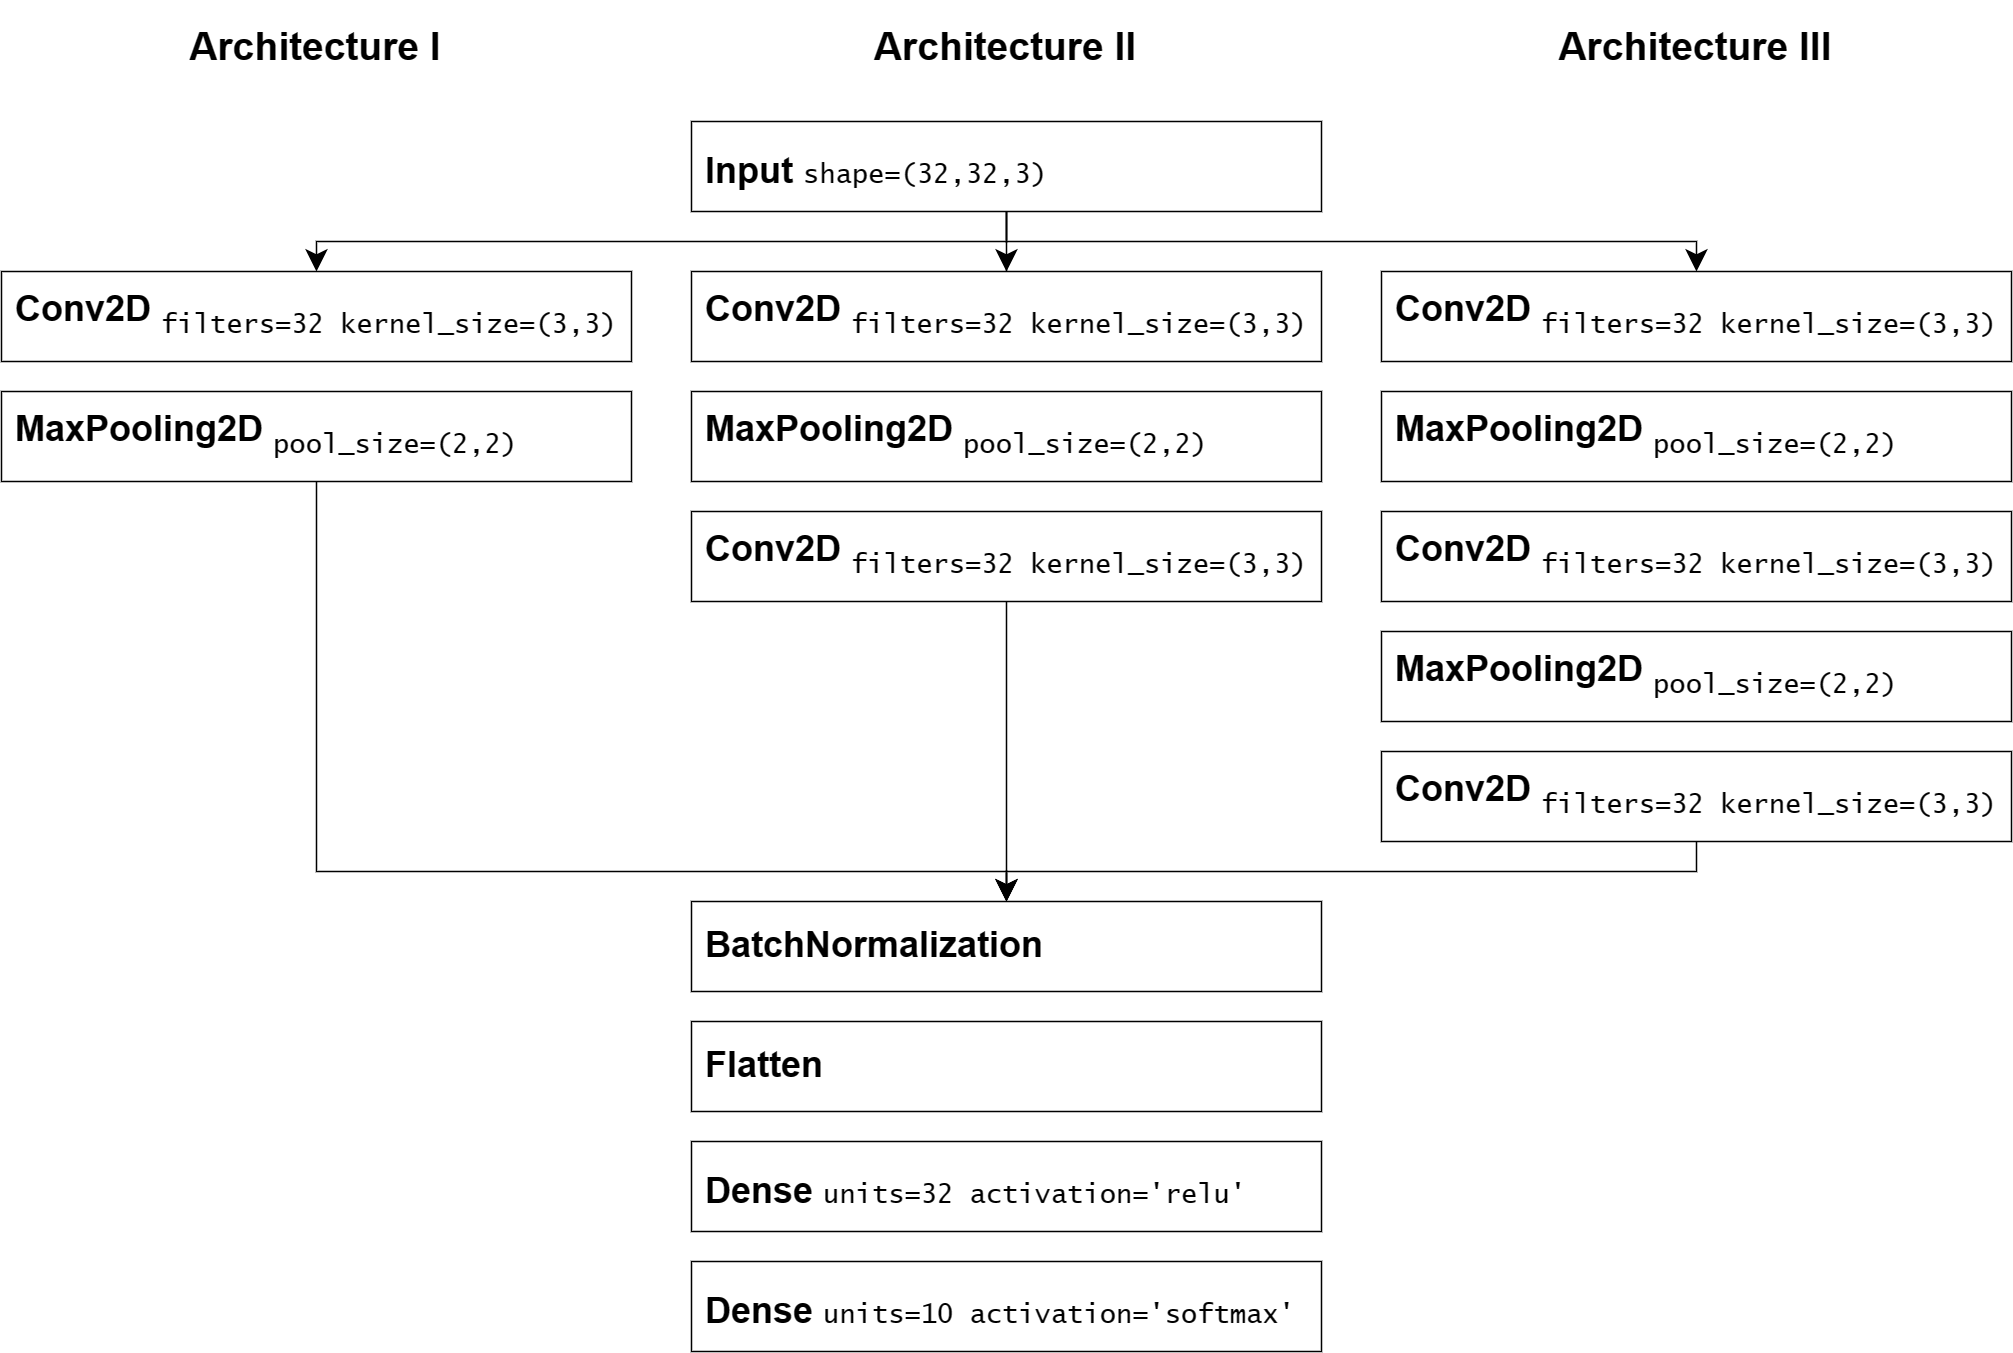

The diagram above was exported from draw.io. Its source (the exported page's mxGraphModel, read from the mxfile embedded in the PNG):
<mxGraphModel dx="794" dy="732" grid="1" gridSize="10" guides="1" tooltips="1" connect="1" arrows="1" fold="1" page="1" pageScale="1" pageWidth="827" pageHeight="1169" math="0" shadow="0">
  <root>
    <mxCell id="0" />
    <mxCell id="1" parent="0" />
    <mxCell id="2" value="&lt;b&gt;Conv2D&lt;/b&gt; &lt;sub style=&quot;&quot;&gt;&lt;font style=&quot;font-size: 9px;&quot; face=&quot;Lucida Console&quot;&gt;filters=32 kernel_size=(3,3)&lt;/font&gt;&lt;/sub&gt;" style="rounded=0;whiteSpace=wrap;html=1;strokeColor=default;fillColor=none;strokeWidth=0.5;align=left;spacing=5;" vertex="1" parent="1">
      <mxGeometry x="40" y="120" width="210" height="30" as="geometry" />
    </mxCell>
    <mxCell id="3" style="edgeStyle=orthogonalEdgeStyle;rounded=0;orthogonalLoop=1;jettySize=auto;html=1;entryX=0.5;entryY=0;entryDx=0;entryDy=0;strokeWidth=0.5;" edge="1" source="4" target="15" parent="1">
      <mxGeometry relative="1" as="geometry">
        <Array as="points">
          <mxPoint x="145" y="320" />
          <mxPoint x="375" y="320" />
        </Array>
      </mxGeometry>
    </mxCell>
    <mxCell id="4" value="&lt;b&gt;MaxPooling2D&lt;/b&gt;&amp;nbsp;&lt;sub style=&quot;&quot;&gt;&lt;font style=&quot;font-size: 9px;&quot; face=&quot;Lucida Console&quot;&gt;pool_size=(2,2)&lt;/font&gt;&lt;/sub&gt;" style="rounded=0;whiteSpace=wrap;html=1;strokeColor=default;fillColor=none;strokeWidth=0.5;align=left;spacing=5;" vertex="1" parent="1">
      <mxGeometry x="40" y="160" width="210" height="30" as="geometry" />
    </mxCell>
    <mxCell id="5" value="&lt;b&gt;Conv2D&lt;/b&gt; &lt;sub style=&quot;&quot;&gt;&lt;font style=&quot;font-size: 9px;&quot; face=&quot;Lucida Console&quot;&gt;filters=32 kernel_size=(3,3)&lt;/font&gt;&lt;/sub&gt;" style="rounded=0;whiteSpace=wrap;html=1;strokeColor=default;fillColor=none;strokeWidth=0.5;align=left;spacing=5;" vertex="1" parent="1">
      <mxGeometry x="270" y="120" width="210" height="30" as="geometry" />
    </mxCell>
    <mxCell id="6" value="&lt;b&gt;MaxPooling2D&lt;/b&gt;&amp;nbsp;&lt;sub style=&quot;&quot;&gt;&lt;font style=&quot;font-size: 9px;&quot; face=&quot;Lucida Console&quot;&gt;pool_size=(2,2)&lt;/font&gt;&lt;/sub&gt;" style="rounded=0;whiteSpace=wrap;html=1;strokeColor=default;fillColor=none;strokeWidth=0.5;align=left;spacing=5;" vertex="1" parent="1">
      <mxGeometry x="270" y="160" width="210" height="30" as="geometry" />
    </mxCell>
    <mxCell id="7" style="edgeStyle=orthogonalEdgeStyle;rounded=0;orthogonalLoop=1;jettySize=auto;html=1;strokeWidth=0.5;" edge="1" source="8" target="15" parent="1">
      <mxGeometry relative="1" as="geometry" />
    </mxCell>
    <mxCell id="8" value="&lt;b&gt;Conv2D&lt;/b&gt; &lt;sub style=&quot;&quot;&gt;&lt;font style=&quot;font-size: 9px;&quot; face=&quot;Lucida Console&quot;&gt;filters=32 kernel_size=(3,3)&lt;/font&gt;&lt;/sub&gt;" style="rounded=0;whiteSpace=wrap;html=1;strokeColor=default;fillColor=none;strokeWidth=0.5;align=left;spacing=5;" vertex="1" parent="1">
      <mxGeometry x="270" y="200" width="210" height="30" as="geometry" />
    </mxCell>
    <mxCell id="9" value="&lt;b&gt;Conv2D&lt;/b&gt; &lt;sub style=&quot;&quot;&gt;&lt;font style=&quot;font-size: 9px;&quot; face=&quot;Lucida Console&quot;&gt;filters=32 kernel_size=(3,3)&lt;/font&gt;&lt;/sub&gt;" style="rounded=0;whiteSpace=wrap;html=1;strokeColor=default;fillColor=none;strokeWidth=0.5;align=left;spacing=5;" vertex="1" parent="1">
      <mxGeometry x="500" y="120" width="210" height="30" as="geometry" />
    </mxCell>
    <mxCell id="10" value="&lt;b&gt;MaxPooling2D&lt;/b&gt;&amp;nbsp;&lt;sub style=&quot;&quot;&gt;&lt;font style=&quot;font-size: 9px;&quot; face=&quot;Lucida Console&quot;&gt;pool_size=(2,2)&lt;/font&gt;&lt;/sub&gt;" style="rounded=0;whiteSpace=wrap;html=1;strokeColor=default;fillColor=none;strokeWidth=0.5;align=left;spacing=5;" vertex="1" parent="1">
      <mxGeometry x="500" y="160" width="210" height="30" as="geometry" />
    </mxCell>
    <mxCell id="11" value="&lt;b&gt;Conv2D&lt;/b&gt; &lt;sub style=&quot;&quot;&gt;&lt;font style=&quot;font-size: 9px;&quot; face=&quot;Lucida Console&quot;&gt;filters=32 kernel_size=(3,3)&lt;/font&gt;&lt;/sub&gt;" style="rounded=0;whiteSpace=wrap;html=1;strokeColor=default;fillColor=none;strokeWidth=0.5;align=left;spacing=5;" vertex="1" parent="1">
      <mxGeometry x="500" y="200" width="210" height="30" as="geometry" />
    </mxCell>
    <mxCell id="12" value="&lt;b&gt;MaxPooling2D&lt;/b&gt;&amp;nbsp;&lt;sub style=&quot;&quot;&gt;&lt;font style=&quot;font-size: 9px;&quot; face=&quot;Lucida Console&quot;&gt;pool_size=(2,2)&lt;/font&gt;&lt;/sub&gt;" style="rounded=0;whiteSpace=wrap;html=1;strokeColor=default;fillColor=none;strokeWidth=0.5;align=left;spacing=5;" vertex="1" parent="1">
      <mxGeometry x="500" y="240" width="210" height="30" as="geometry" />
    </mxCell>
    <mxCell id="13" style="edgeStyle=orthogonalEdgeStyle;rounded=0;orthogonalLoop=1;jettySize=auto;html=1;entryX=0.5;entryY=0;entryDx=0;entryDy=0;strokeWidth=0.5;" edge="1" source="14" target="15" parent="1">
      <mxGeometry relative="1" as="geometry">
        <Array as="points">
          <mxPoint x="605" y="320" />
          <mxPoint x="375" y="320" />
        </Array>
      </mxGeometry>
    </mxCell>
    <mxCell id="14" value="&lt;b&gt;Conv2D&lt;/b&gt; &lt;sub style=&quot;&quot;&gt;&lt;font style=&quot;font-size: 9px;&quot; face=&quot;Lucida Console&quot;&gt;filters=32 kernel_size=(3,3)&lt;/font&gt;&lt;/sub&gt;" style="rounded=0;whiteSpace=wrap;html=1;strokeColor=default;fillColor=none;strokeWidth=0.5;align=left;spacing=5;" vertex="1" parent="1">
      <mxGeometry x="500" y="280" width="210" height="30" as="geometry" />
    </mxCell>
    <mxCell id="15" value="&lt;b&gt;BatchNormalization&lt;/b&gt;" style="rounded=0;whiteSpace=wrap;html=1;strokeColor=default;fillColor=none;strokeWidth=0.5;align=left;spacing=5;" vertex="1" parent="1">
      <mxGeometry x="270" y="330" width="210" height="30" as="geometry" />
    </mxCell>
    <mxCell id="16" value="&lt;b&gt;Flatten&lt;/b&gt;" style="rounded=0;whiteSpace=wrap;html=1;strokeColor=default;fillColor=none;strokeWidth=0.5;align=left;spacing=5;" vertex="1" parent="1">
      <mxGeometry x="270" y="370" width="210" height="30" as="geometry" />
    </mxCell>
    <mxCell id="17" value="&lt;sub style=&quot;&quot;&gt;&lt;font style=&quot;font-size: 12px;&quot;&gt;&lt;b&gt;Dense&amp;nbsp;&lt;/b&gt;&lt;/font&gt;&lt;font style=&quot;font-size: 9px;&quot; face=&quot;Lucida Console&quot;&gt;units=32 activation='relu'&lt;/font&gt;&lt;/sub&gt;" style="rounded=0;whiteSpace=wrap;html=1;strokeColor=default;fillColor=none;strokeWidth=0.5;align=left;spacing=5;" vertex="1" parent="1">
      <mxGeometry x="270" y="410" width="210" height="30" as="geometry" />
    </mxCell>
    <mxCell id="18" value="&lt;sub style=&quot;&quot;&gt;&lt;font style=&quot;font-size: 12px;&quot;&gt;&lt;b&gt;Dense&amp;nbsp;&lt;/b&gt;&lt;/font&gt;&lt;font style=&quot;font-size: 9px;&quot; face=&quot;Lucida Console&quot;&gt;units=10 activation='softmax'&lt;/font&gt;&lt;/sub&gt;" style="rounded=0;whiteSpace=wrap;html=1;strokeColor=default;fillColor=none;strokeWidth=0.5;align=left;spacing=5;" vertex="1" parent="1">
      <mxGeometry x="270" y="450" width="210" height="30" as="geometry" />
    </mxCell>
    <mxCell id="19" style="edgeStyle=orthogonalEdgeStyle;rounded=0;orthogonalLoop=1;jettySize=auto;html=1;entryX=0.5;entryY=0;entryDx=0;entryDy=0;strokeWidth=0.5;" edge="1" source="22" target="2" parent="1">
      <mxGeometry relative="1" as="geometry">
        <Array as="points">
          <mxPoint x="375" y="110" />
          <mxPoint x="145" y="110" />
        </Array>
      </mxGeometry>
    </mxCell>
    <mxCell id="20" style="edgeStyle=orthogonalEdgeStyle;rounded=0;orthogonalLoop=1;jettySize=auto;html=1;entryX=0.5;entryY=0;entryDx=0;entryDy=0;strokeWidth=0.5;" edge="1" source="22" target="5" parent="1">
      <mxGeometry relative="1" as="geometry" />
    </mxCell>
    <mxCell id="21" style="edgeStyle=orthogonalEdgeStyle;rounded=0;orthogonalLoop=1;jettySize=auto;html=1;entryX=0.5;entryY=0;entryDx=0;entryDy=0;strokeWidth=0.5;" edge="1" source="22" target="9" parent="1">
      <mxGeometry relative="1" as="geometry">
        <Array as="points">
          <mxPoint x="375" y="110" />
          <mxPoint x="605" y="110" />
        </Array>
      </mxGeometry>
    </mxCell>
    <mxCell id="22" value="&lt;sub style=&quot;&quot;&gt;&lt;font style=&quot;font-size: 12px;&quot;&gt;&lt;b&gt;Input&amp;nbsp;&lt;/b&gt;&lt;/font&gt;&lt;font style=&quot;font-size: 9px;&quot; face=&quot;Lucida Console&quot;&gt;shape=(32,32,3)&lt;/font&gt;&lt;/sub&gt;" style="rounded=0;whiteSpace=wrap;html=1;strokeColor=default;fillColor=none;strokeWidth=0.5;align=left;spacing=5;" vertex="1" parent="1">
      <mxGeometry x="270" y="70" width="210" height="30" as="geometry" />
    </mxCell>
    <mxCell id="23" value="&lt;b style=&quot;font-size: 13px;&quot;&gt;Architecture I&lt;/b&gt;" style="rounded=0;whiteSpace=wrap;html=1;strokeColor=none;fillColor=none;strokeWidth=0.5;align=center;spacing=5;fontSize=13;" vertex="1" parent="1">
      <mxGeometry x="40" y="30" width="210" height="30" as="geometry" />
    </mxCell>
    <mxCell id="24" value="&lt;b style=&quot;font-size: 13px;&quot;&gt;Architecture II&lt;/b&gt;" style="rounded=0;whiteSpace=wrap;html=1;strokeColor=none;fillColor=none;strokeWidth=0.5;align=center;spacing=5;fontSize=13;" vertex="1" parent="1">
      <mxGeometry x="270" y="30" width="210" height="30" as="geometry" />
    </mxCell>
    <mxCell id="25" value="&lt;b style=&quot;font-size: 13px;&quot;&gt;Architecture III&lt;/b&gt;" style="rounded=0;whiteSpace=wrap;html=1;strokeColor=none;fillColor=none;strokeWidth=0.5;align=center;spacing=5;fontSize=13;" vertex="1" parent="1">
      <mxGeometry x="500" y="30" width="210" height="30" as="geometry" />
    </mxCell>
  </root>
</mxGraphModel>